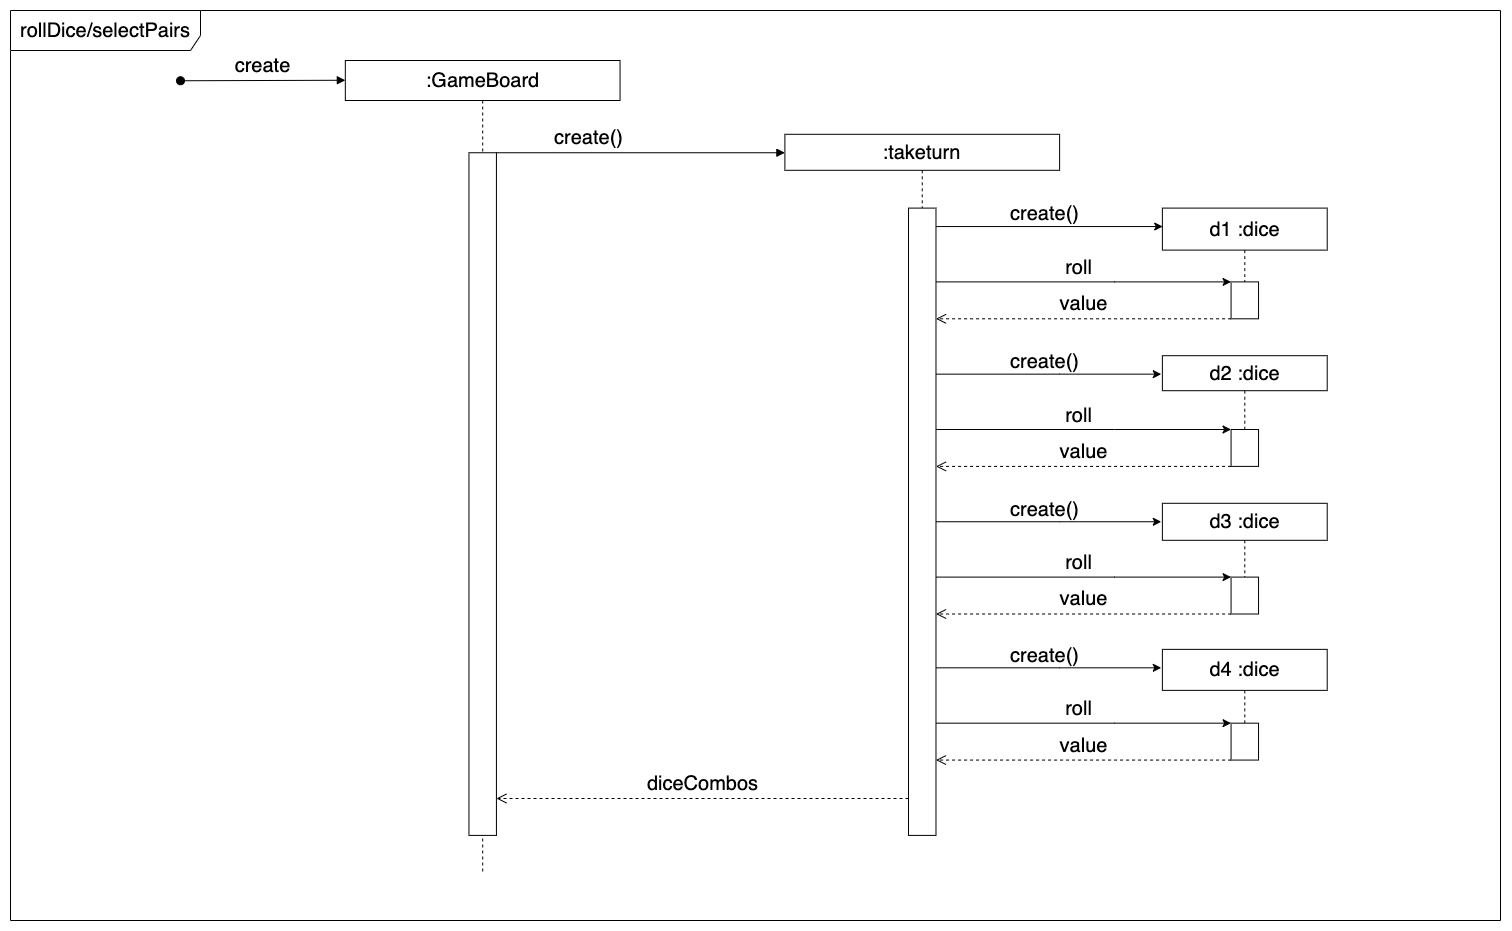

The diagram above was exported from draw.io. Its source (the exported page's mxGraphModel, read from the mxfile embedded in the PNG):
<mxGraphModel dx="1548" dy="909" grid="1" gridSize="10" guides="1" tooltips="1" connect="1" arrows="1" fold="1" page="1" pageScale="1" pageWidth="1920" pageHeight="1200" math="0" shadow="0">
  <root>
    <mxCell id="0" />
    <mxCell id="1" parent="0" />
    <mxCell id="_DWc6JpoocxUz1CyAEoB-26" value="rollDice/selectPairs" style="shape=umlFrame;whiteSpace=wrap;html=1;pointerEvents=0;width=190;height=40;fontSize=20;" vertex="1" parent="1">
      <mxGeometry width="1490" height="910" as="geometry" />
    </mxCell>
    <mxCell id="_DWc6JpoocxUz1CyAEoB-53" value="" style="group;fillColor=none;strokeColor=none;rounded=0;glass=0;shadow=0;fontSize=20;" vertex="1" connectable="0" parent="1">
      <mxGeometry x="170" y="50" width="1150" height="810" as="geometry" />
    </mxCell>
    <mxCell id="aM9ryv3xv72pqoxQDRHE-1" value=":GameBoard" style="shape=umlLifeline;perimeter=lifelinePerimeter;whiteSpace=wrap;html=1;container=0;dropTarget=0;collapsible=0;recursiveResize=0;outlineConnect=0;portConstraint=eastwest;newEdgeStyle={&quot;edgeStyle&quot;:&quot;elbowEdgeStyle&quot;,&quot;elbow&quot;:&quot;vertical&quot;,&quot;curved&quot;:0,&quot;rounded&quot;:0};size=40;fontSize=20;" parent="_DWc6JpoocxUz1CyAEoB-53" vertex="1">
      <mxGeometry x="164.83337141174297" width="274.72228568623825" height="811.798953488372" as="geometry" />
    </mxCell>
    <mxCell id="aM9ryv3xv72pqoxQDRHE-2" value="" style="html=1;points=[];perimeter=orthogonalPerimeter;outlineConnect=0;targetShapes=umlLifeline;portConstraint=eastwest;newEdgeStyle={&quot;edgeStyle&quot;:&quot;elbowEdgeStyle&quot;,&quot;elbow&quot;:&quot;vertical&quot;,&quot;curved&quot;:0,&quot;rounded&quot;:0};fontSize=20;" parent="aM9ryv3xv72pqoxQDRHE-1" vertex="1">
      <mxGeometry x="123.62502855880722" y="92.24988107822412" width="27.47222856862383" height="682.6491199788584" as="geometry" />
    </mxCell>
    <mxCell id="aM9ryv3xv72pqoxQDRHE-5" value=":taketurn" style="shape=umlLifeline;perimeter=lifelinePerimeter;whiteSpace=wrap;html=1;container=0;dropTarget=0;collapsible=0;recursiveResize=0;outlineConnect=0;portConstraint=eastwest;newEdgeStyle={&quot;edgeStyle&quot;:&quot;elbowEdgeStyle&quot;,&quot;elbow&quot;:&quot;vertical&quot;,&quot;curved&quot;:0,&quot;rounded&quot;:0};size=36;fontSize=20;" parent="_DWc6JpoocxUz1CyAEoB-53" vertex="1">
      <mxGeometry x="604.3890285097242" y="73.79990486257928" width="274.72228568623825" height="701.0990961945031" as="geometry" />
    </mxCell>
    <mxCell id="aM9ryv3xv72pqoxQDRHE-6" value="" style="html=1;points=[];perimeter=orthogonalPerimeter;outlineConnect=0;targetShapes=umlLifeline;portConstraint=eastwest;newEdgeStyle={&quot;edgeStyle&quot;:&quot;elbowEdgeStyle&quot;,&quot;elbow&quot;:&quot;vertical&quot;,&quot;curved&quot;:0,&quot;rounded&quot;:0};fontSize=20;" parent="aM9ryv3xv72pqoxQDRHE-5" vertex="1">
      <mxGeometry x="123.62502855880722" y="73.79990486257928" width="27.47222856862383" height="627.299191331924" as="geometry" />
    </mxCell>
    <mxCell id="aM9ryv3xv72pqoxQDRHE-7" value="create()" style="html=1;verticalAlign=bottom;endArrow=block;edgeStyle=elbowEdgeStyle;elbow=vertical;curved=0;rounded=0;entryX=0;entryY=0.026;entryDx=0;entryDy=0;entryPerimeter=0;fontSize=20;" parent="_DWc6JpoocxUz1CyAEoB-53" source="aM9ryv3xv72pqoxQDRHE-2" target="aM9ryv3xv72pqoxQDRHE-5" edge="1">
      <mxGeometry x="-0.3617" relative="1" as="geometry">
        <mxPoint x="480.76399995091697" y="129.14983350951374" as="sourcePoint" />
        <Array as="points">
          <mxPoint x="412.08342852935743" y="92.2498810782241" />
          <mxPoint x="384.61119996073353" y="129.14983350951374" />
          <mxPoint x="439.5556570979813" y="110.69985729386892" />
        </Array>
        <mxPoint x="576.9167999411003" y="92.2498810782241" as="targetPoint" />
        <mxPoint as="offset" />
      </mxGeometry>
    </mxCell>
    <mxCell id="aM9ryv3xv72pqoxQDRHE-8" value="diceCombos" style="html=1;verticalAlign=bottom;endArrow=open;dashed=1;endSize=8;edgeStyle=elbowEdgeStyle;elbow=vertical;curved=0;rounded=0;fontSize=20;" parent="_DWc6JpoocxUz1CyAEoB-53" source="aM9ryv3xv72pqoxQDRHE-6" target="aM9ryv3xv72pqoxQDRHE-2" edge="1">
      <mxGeometry relative="1" as="geometry">
        <mxPoint x="480.76399995091697" y="267.5246551268499" as="targetPoint" />
        <Array as="points">
          <mxPoint x="467.0278856666052" y="737.9990486257929" />
          <mxPoint x="604.3890285097242" y="719.5490724101479" />
          <mxPoint x="467.0278856666052" y="405.899476744186" />
        </Array>
      </mxGeometry>
    </mxCell>
    <mxCell id="_DWc6JpoocxUz1CyAEoB-5" value="" style="edgeStyle=elbowEdgeStyle;rounded=0;orthogonalLoop=1;jettySize=auto;html=1;elbow=vertical;curved=0;entryX=0.002;entryY=0.237;entryDx=0;entryDy=0;entryPerimeter=0;fontSize=20;" edge="1" parent="_DWc6JpoocxUz1CyAEoB-53" source="aM9ryv3xv72pqoxQDRHE-6" target="_DWc6JpoocxUz1CyAEoB-12">
      <mxGeometry relative="1" as="geometry">
        <mxPoint x="961.5279999018339" y="166.0497859408034" as="targetPoint" />
        <Array as="points">
          <mxPoint x="824.1668570587149" y="166.0497859408034" />
        </Array>
      </mxGeometry>
    </mxCell>
    <mxCell id="aM9ryv3xv72pqoxQDRHE-3" value="create" style="html=1;verticalAlign=bottom;startArrow=oval;endArrow=block;startSize=8;edgeStyle=elbowEdgeStyle;elbow=vertical;curved=0;rounded=0;fontSize=20;" parent="_DWc6JpoocxUz1CyAEoB-53" edge="1">
      <mxGeometry relative="1" as="geometry">
        <mxPoint y="20.25392970401691" as="sourcePoint" />
        <mxPoint x="164.83337141174297" y="20.25392970401691" as="targetPoint" />
        <Array as="points" />
      </mxGeometry>
    </mxCell>
    <mxCell id="_DWc6JpoocxUz1CyAEoB-12" value="d1 :dice" style="shape=umlLifeline;perimeter=lifelinePerimeter;whiteSpace=wrap;html=1;container=1;dropTarget=0;collapsible=0;recursiveResize=0;outlineConnect=0;portConstraint=eastwest;newEdgeStyle={&quot;edgeStyle&quot;:&quot;elbowEdgeStyle&quot;,&quot;elbow&quot;:&quot;vertical&quot;,&quot;curved&quot;:0,&quot;rounded&quot;:0};size=42;fontSize=20;" vertex="1" parent="_DWc6JpoocxUz1CyAEoB-53">
      <mxGeometry x="981.8849212711837" y="147.59980972515856" width="164.83337141174297" height="73.79990486257928" as="geometry" />
    </mxCell>
    <mxCell id="_DWc6JpoocxUz1CyAEoB-18" value="" style="edgeStyle=elbowEdgeStyle;rounded=0;orthogonalLoop=1;jettySize=auto;html=1;elbow=vertical;curved=0;startArrow=none;fontSize=20;" edge="1" parent="_DWc6JpoocxUz1CyAEoB-53" source="aM9ryv3xv72pqoxQDRHE-6" target="_DWc6JpoocxUz1CyAEoB-11">
      <mxGeometry relative="1" as="geometry">
        <mxPoint x="769.2223999214671" y="202.949738372093" as="sourcePoint" />
        <mxPoint x="989.0002284704577" y="239.84969080338269" as="targetPoint" />
        <Array as="points">
          <mxPoint x="934.0557713332104" y="221.39971458773783" />
        </Array>
      </mxGeometry>
    </mxCell>
    <mxCell id="_DWc6JpoocxUz1CyAEoB-25" value="roll" style="edgeLabel;html=1;align=center;verticalAlign=middle;resizable=0;points=[];fontSize=20;" vertex="1" connectable="0" parent="_DWc6JpoocxUz1CyAEoB-18">
      <mxGeometry x="-0.0559" y="2" relative="1" as="geometry">
        <mxPoint x="3" y="-13" as="offset" />
      </mxGeometry>
    </mxCell>
    <mxCell id="_DWc6JpoocxUz1CyAEoB-19" value="value" style="html=1;verticalAlign=bottom;endArrow=open;dashed=1;endSize=8;edgeStyle=elbowEdgeStyle;elbow=vertical;curved=0;rounded=0;startArrow=none;fontSize=20;" edge="1" parent="_DWc6JpoocxUz1CyAEoB-53" source="_DWc6JpoocxUz1CyAEoB-11" target="aM9ryv3xv72pqoxQDRHE-6">
      <mxGeometry relative="1" as="geometry">
        <mxPoint x="769.2223999214671" y="239.84969080338269" as="targetPoint" />
        <Array as="points">
          <mxPoint x="906.5835427645864" y="258.2996670190275" />
        </Array>
        <mxPoint x="1030.2085713233937" y="239.84969080338269" as="sourcePoint" />
      </mxGeometry>
    </mxCell>
    <mxCell id="_DWc6JpoocxUz1CyAEoB-11" value="" style="html=1;points=[];perimeter=orthogonalPerimeter;outlineConnect=0;targetShapes=umlLifeline;portConstraint=eastwest;newEdgeStyle={&quot;edgeStyle&quot;:&quot;elbowEdgeStyle&quot;,&quot;elbow&quot;:&quot;vertical&quot;,&quot;curved&quot;:0,&quot;rounded&quot;:0};fontSize=20;" vertex="1" parent="_DWc6JpoocxUz1CyAEoB-53">
      <mxGeometry x="1050.5654926927434" y="221.39971458773783" width="27.47222856862383" height="36.89995243128964" as="geometry" />
    </mxCell>
    <mxCell id="_DWc6JpoocxUz1CyAEoB-31" value="" style="edgeStyle=elbowEdgeStyle;rounded=0;orthogonalLoop=1;jettySize=auto;html=1;elbow=vertical;curved=0;entryX=1;entryY=1;entryDx=0;entryDy=0;entryPerimeter=0;fontSize=20;" edge="1" parent="_DWc6JpoocxUz1CyAEoB-53">
      <mxGeometry relative="1" as="geometry">
        <mxPoint x="755.4862856371554" y="313.649595665962" as="sourcePoint" />
        <mxPoint x="980.7585598998704" y="313.649595665962" as="targetPoint" />
        <Array as="points">
          <mxPoint x="879.1113141959626" y="313.649595665962" />
        </Array>
      </mxGeometry>
    </mxCell>
    <mxCell id="_DWc6JpoocxUz1CyAEoB-32" value="d2 :dice" style="shape=umlLifeline;perimeter=lifelinePerimeter;whiteSpace=wrap;html=1;container=1;dropTarget=0;collapsible=0;recursiveResize=0;outlineConnect=0;portConstraint=eastwest;newEdgeStyle={&quot;edgeStyle&quot;:&quot;elbowEdgeStyle&quot;,&quot;elbow&quot;:&quot;vertical&quot;,&quot;curved&quot;:0,&quot;rounded&quot;:0};size=35;fontSize=20;" vertex="1" parent="_DWc6JpoocxUz1CyAEoB-53">
      <mxGeometry x="981.8849212711837" y="295.19961945031713" width="164.83337141174297" height="73.79990486257928" as="geometry" />
    </mxCell>
    <mxCell id="_DWc6JpoocxUz1CyAEoB-33" value="" style="edgeStyle=elbowEdgeStyle;rounded=0;orthogonalLoop=1;jettySize=auto;html=1;elbow=vertical;curved=0;startArrow=none;fontSize=20;" edge="1" parent="_DWc6JpoocxUz1CyAEoB-53" target="_DWc6JpoocxUz1CyAEoB-36">
      <mxGeometry relative="1" as="geometry">
        <mxPoint x="755.4862856371554" y="368.9995243128964" as="sourcePoint" />
        <mxPoint x="989.0002284704577" y="387.4495005285412" as="targetPoint" />
        <Array as="points">
          <mxPoint x="934.0557713332104" y="368.9995243128964" />
        </Array>
      </mxGeometry>
    </mxCell>
    <mxCell id="_DWc6JpoocxUz1CyAEoB-34" value="roll" style="edgeLabel;html=1;align=center;verticalAlign=middle;resizable=0;points=[];fontSize=20;" vertex="1" connectable="0" parent="_DWc6JpoocxUz1CyAEoB-33">
      <mxGeometry x="-0.0559" y="2" relative="1" as="geometry">
        <mxPoint x="3" y="-13" as="offset" />
      </mxGeometry>
    </mxCell>
    <mxCell id="_DWc6JpoocxUz1CyAEoB-35" value="value" style="html=1;verticalAlign=bottom;endArrow=open;dashed=1;endSize=8;edgeStyle=elbowEdgeStyle;elbow=vertical;curved=0;rounded=0;startArrow=none;fontSize=20;" edge="1" parent="_DWc6JpoocxUz1CyAEoB-53" source="_DWc6JpoocxUz1CyAEoB-36">
      <mxGeometry relative="1" as="geometry">
        <mxPoint x="755.4862856371554" y="405.899476744186" as="targetPoint" />
        <Array as="points">
          <mxPoint x="906.5835427645864" y="405.899476744186" />
        </Array>
        <mxPoint x="1030.2085713233937" y="387.4495005285412" as="sourcePoint" />
      </mxGeometry>
    </mxCell>
    <mxCell id="_DWc6JpoocxUz1CyAEoB-36" value="" style="html=1;points=[];perimeter=orthogonalPerimeter;outlineConnect=0;targetShapes=umlLifeline;portConstraint=eastwest;newEdgeStyle={&quot;edgeStyle&quot;:&quot;elbowEdgeStyle&quot;,&quot;elbow&quot;:&quot;vertical&quot;,&quot;curved&quot;:0,&quot;rounded&quot;:0};fontSize=20;" vertex="1" parent="_DWc6JpoocxUz1CyAEoB-53">
      <mxGeometry x="1050.5654926927434" y="368.9995243128964" width="27.47222856862383" height="36.89995243128964" as="geometry" />
    </mxCell>
    <mxCell id="_DWc6JpoocxUz1CyAEoB-37" value="" style="edgeStyle=elbowEdgeStyle;rounded=0;orthogonalLoop=1;jettySize=auto;html=1;elbow=vertical;curved=0;entryX=1;entryY=1;entryDx=0;entryDy=0;entryPerimeter=0;fontSize=20;" edge="1" parent="_DWc6JpoocxUz1CyAEoB-53">
      <mxGeometry relative="1" as="geometry">
        <mxPoint x="755.4862856371554" y="461.24940539112055" as="sourcePoint" />
        <mxPoint x="980.7585598998704" y="461.24940539112055" as="targetPoint" />
        <Array as="points">
          <mxPoint x="879.1113141959626" y="461.24940539112055" />
        </Array>
      </mxGeometry>
    </mxCell>
    <mxCell id="_DWc6JpoocxUz1CyAEoB-38" value="d3 :dice" style="shape=umlLifeline;perimeter=lifelinePerimeter;whiteSpace=wrap;html=1;container=1;dropTarget=0;collapsible=0;recursiveResize=0;outlineConnect=0;portConstraint=eastwest;newEdgeStyle={&quot;edgeStyle&quot;:&quot;elbowEdgeStyle&quot;,&quot;elbow&quot;:&quot;vertical&quot;,&quot;curved&quot;:0,&quot;rounded&quot;:0};size=37;fontSize=20;" vertex="1" parent="_DWc6JpoocxUz1CyAEoB-53">
      <mxGeometry x="981.8849212711837" y="442.79942917547567" width="164.83337141174297" height="73.79990486257928" as="geometry" />
    </mxCell>
    <mxCell id="_DWc6JpoocxUz1CyAEoB-39" value="" style="edgeStyle=elbowEdgeStyle;rounded=0;orthogonalLoop=1;jettySize=auto;html=1;elbow=vertical;curved=0;startArrow=none;fontSize=20;" edge="1" parent="_DWc6JpoocxUz1CyAEoB-53" target="_DWc6JpoocxUz1CyAEoB-42">
      <mxGeometry relative="1" as="geometry">
        <mxPoint x="755.4862856371554" y="516.599334038055" as="sourcePoint" />
        <mxPoint x="989.0002284704577" y="535.0493102536998" as="targetPoint" />
        <Array as="points">
          <mxPoint x="934.0557713332104" y="516.599334038055" />
        </Array>
      </mxGeometry>
    </mxCell>
    <mxCell id="_DWc6JpoocxUz1CyAEoB-40" value="roll" style="edgeLabel;html=1;align=center;verticalAlign=middle;resizable=0;points=[];fontSize=20;" vertex="1" connectable="0" parent="_DWc6JpoocxUz1CyAEoB-39">
      <mxGeometry x="-0.0559" y="2" relative="1" as="geometry">
        <mxPoint x="3" y="-13" as="offset" />
      </mxGeometry>
    </mxCell>
    <mxCell id="_DWc6JpoocxUz1CyAEoB-41" value="value" style="html=1;verticalAlign=bottom;endArrow=open;dashed=1;endSize=8;edgeStyle=elbowEdgeStyle;elbow=vertical;curved=0;rounded=0;startArrow=none;fontSize=20;" edge="1" parent="_DWc6JpoocxUz1CyAEoB-53" source="_DWc6JpoocxUz1CyAEoB-42">
      <mxGeometry relative="1" as="geometry">
        <mxPoint x="755.4862856371554" y="553.4992864693446" as="targetPoint" />
        <Array as="points">
          <mxPoint x="906.5835427645864" y="553.4992864693446" />
        </Array>
        <mxPoint x="1030.2085713233937" y="535.0493102536998" as="sourcePoint" />
      </mxGeometry>
    </mxCell>
    <mxCell id="_DWc6JpoocxUz1CyAEoB-42" value="" style="html=1;points=[];perimeter=orthogonalPerimeter;outlineConnect=0;targetShapes=umlLifeline;portConstraint=eastwest;newEdgeStyle={&quot;edgeStyle&quot;:&quot;elbowEdgeStyle&quot;,&quot;elbow&quot;:&quot;vertical&quot;,&quot;curved&quot;:0,&quot;rounded&quot;:0};fontSize=20;" vertex="1" parent="_DWc6JpoocxUz1CyAEoB-53">
      <mxGeometry x="1050.5654926927434" y="516.599334038055" width="27.47222856862383" height="36.89995243128964" as="geometry" />
    </mxCell>
    <mxCell id="_DWc6JpoocxUz1CyAEoB-43" value="" style="edgeStyle=elbowEdgeStyle;rounded=0;orthogonalLoop=1;jettySize=auto;html=1;elbow=vertical;curved=0;entryX=1;entryY=1;entryDx=0;entryDy=0;entryPerimeter=0;fontSize=20;" edge="1" parent="_DWc6JpoocxUz1CyAEoB-53">
      <mxGeometry relative="1" as="geometry">
        <mxPoint x="755.4862856371554" y="607.3178670903804" as="sourcePoint" />
        <mxPoint x="980.7585598998704" y="607.3178670903804" as="targetPoint" />
        <Array as="points">
          <mxPoint x="879.1113141959626" y="607.3178670903804" />
        </Array>
      </mxGeometry>
    </mxCell>
    <mxCell id="_DWc6JpoocxUz1CyAEoB-44" value="d4 :dice" style="shape=umlLifeline;perimeter=lifelinePerimeter;whiteSpace=wrap;html=1;container=1;dropTarget=0;collapsible=0;recursiveResize=0;outlineConnect=0;portConstraint=eastwest;newEdgeStyle={&quot;edgeStyle&quot;:&quot;elbowEdgeStyle&quot;,&quot;elbow&quot;:&quot;vertical&quot;,&quot;curved&quot;:0,&quot;rounded&quot;:0};size=41;fontSize=20;" vertex="1" parent="_DWc6JpoocxUz1CyAEoB-53">
      <mxGeometry x="981.8849212711837" y="588.8678908747356" width="164.83337141174297" height="73.79990486257928" as="geometry" />
    </mxCell>
    <mxCell id="_DWc6JpoocxUz1CyAEoB-45" value="" style="edgeStyle=elbowEdgeStyle;rounded=0;orthogonalLoop=1;jettySize=auto;html=1;elbow=vertical;curved=0;startArrow=none;fontSize=20;" edge="1" parent="_DWc6JpoocxUz1CyAEoB-53" target="_DWc6JpoocxUz1CyAEoB-48">
      <mxGeometry relative="1" as="geometry">
        <mxPoint x="755.4862856371554" y="662.6677957373149" as="sourcePoint" />
        <mxPoint x="989.0002284704577" y="681.1177719529597" as="targetPoint" />
        <Array as="points">
          <mxPoint x="934.0557713332104" y="662.6677957373149" />
        </Array>
      </mxGeometry>
    </mxCell>
    <mxCell id="_DWc6JpoocxUz1CyAEoB-46" value="roll" style="edgeLabel;html=1;align=center;verticalAlign=middle;resizable=0;points=[];fontSize=20;" vertex="1" connectable="0" parent="_DWc6JpoocxUz1CyAEoB-45">
      <mxGeometry x="-0.0559" y="2" relative="1" as="geometry">
        <mxPoint x="3" y="-13" as="offset" />
      </mxGeometry>
    </mxCell>
    <mxCell id="_DWc6JpoocxUz1CyAEoB-47" value="value" style="html=1;verticalAlign=bottom;endArrow=open;dashed=1;endSize=8;edgeStyle=elbowEdgeStyle;elbow=vertical;curved=0;rounded=0;startArrow=none;fontSize=20;" edge="1" parent="_DWc6JpoocxUz1CyAEoB-53" source="_DWc6JpoocxUz1CyAEoB-48">
      <mxGeometry relative="1" as="geometry">
        <mxPoint x="755.4862856371554" y="699.5677481686046" as="targetPoint" />
        <Array as="points">
          <mxPoint x="906.5835427645864" y="699.5677481686046" />
        </Array>
        <mxPoint x="1030.2085713233937" y="681.1177719529597" as="sourcePoint" />
      </mxGeometry>
    </mxCell>
    <mxCell id="_DWc6JpoocxUz1CyAEoB-48" value="" style="html=1;points=[];perimeter=orthogonalPerimeter;outlineConnect=0;targetShapes=umlLifeline;portConstraint=eastwest;newEdgeStyle={&quot;edgeStyle&quot;:&quot;elbowEdgeStyle&quot;,&quot;elbow&quot;:&quot;vertical&quot;,&quot;curved&quot;:0,&quot;rounded&quot;:0};fontSize=20;" vertex="1" parent="_DWc6JpoocxUz1CyAEoB-53">
      <mxGeometry x="1050.5654926927434" y="662.6677957373149" width="27.47222856862383" height="36.89995243128964" as="geometry" />
    </mxCell>
    <mxCell id="_DWc6JpoocxUz1CyAEoB-49" value="create()" style="text;html=1;align=center;verticalAlign=middle;resizable=0;points=[];autosize=1;strokeColor=none;fillColor=none;fontSize=20;" vertex="1" parent="_DWc6JpoocxUz1CyAEoB-53">
      <mxGeometry x="819.4482870266763" y="281.0006897463003" width="90" height="40" as="geometry" />
    </mxCell>
    <mxCell id="_DWc6JpoocxUz1CyAEoB-50" value="create()" style="text;html=1;align=center;verticalAlign=middle;resizable=0;points=[];autosize=1;strokeColor=none;fillColor=none;fontSize=20;" vertex="1" parent="_DWc6JpoocxUz1CyAEoB-53">
      <mxGeometry x="819.4482870266763" y="428.96875528541216" width="90" height="40" as="geometry" />
    </mxCell>
    <mxCell id="_DWc6JpoocxUz1CyAEoB-52" value="create()" style="text;html=1;align=center;verticalAlign=middle;resizable=0;points=[];autosize=1;strokeColor=none;fillColor=none;fontSize=20;" vertex="1" parent="_DWc6JpoocxUz1CyAEoB-53">
      <mxGeometry x="819.4482870266763" y="575.2486812896406" width="90" height="40" as="geometry" />
    </mxCell>
    <mxCell id="_DWc6JpoocxUz1CyAEoB-54" value="create()" style="text;html=1;align=center;verticalAlign=middle;resizable=0;points=[];autosize=1;strokeColor=none;fillColor=none;fontSize=20;" vertex="1" parent="_DWc6JpoocxUz1CyAEoB-53">
      <mxGeometry x="819.4482870266763" y="132.9911548625793" width="90" height="40" as="geometry" />
    </mxCell>
  </root>
</mxGraphModel>